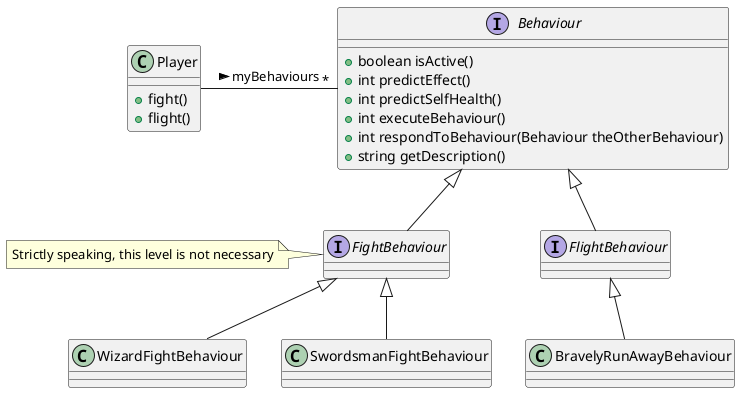

The diagram above was rendered by PlantUML. Its source (embedded in the PNG):
@startuml
class Player {
+fight()
+flight()
}

interface Behaviour {
+boolean isActive()
+int predictEffect()
+int predictSelfHealth()
+int executeBehaviour()
+int respondToBehaviour(Behaviour theOtherBehaviour)
+string getDescription()
}

interface FightBehaviour
interface FlightBehaviour

note left of FightBehaviour : Strictly speaking, this level is not necessary

Player - "*" Behaviour : myBehaviours >
Behaviour <|-- FightBehaviour
Behaviour <|-- FlightBehaviour
FightBehaviour <|-- WizardFightBehaviour
FightBehaviour <|-- SwordsmanFightBehaviour
FlightBehaviour <|-- BravelyRunAwayBehaviour
@enduml